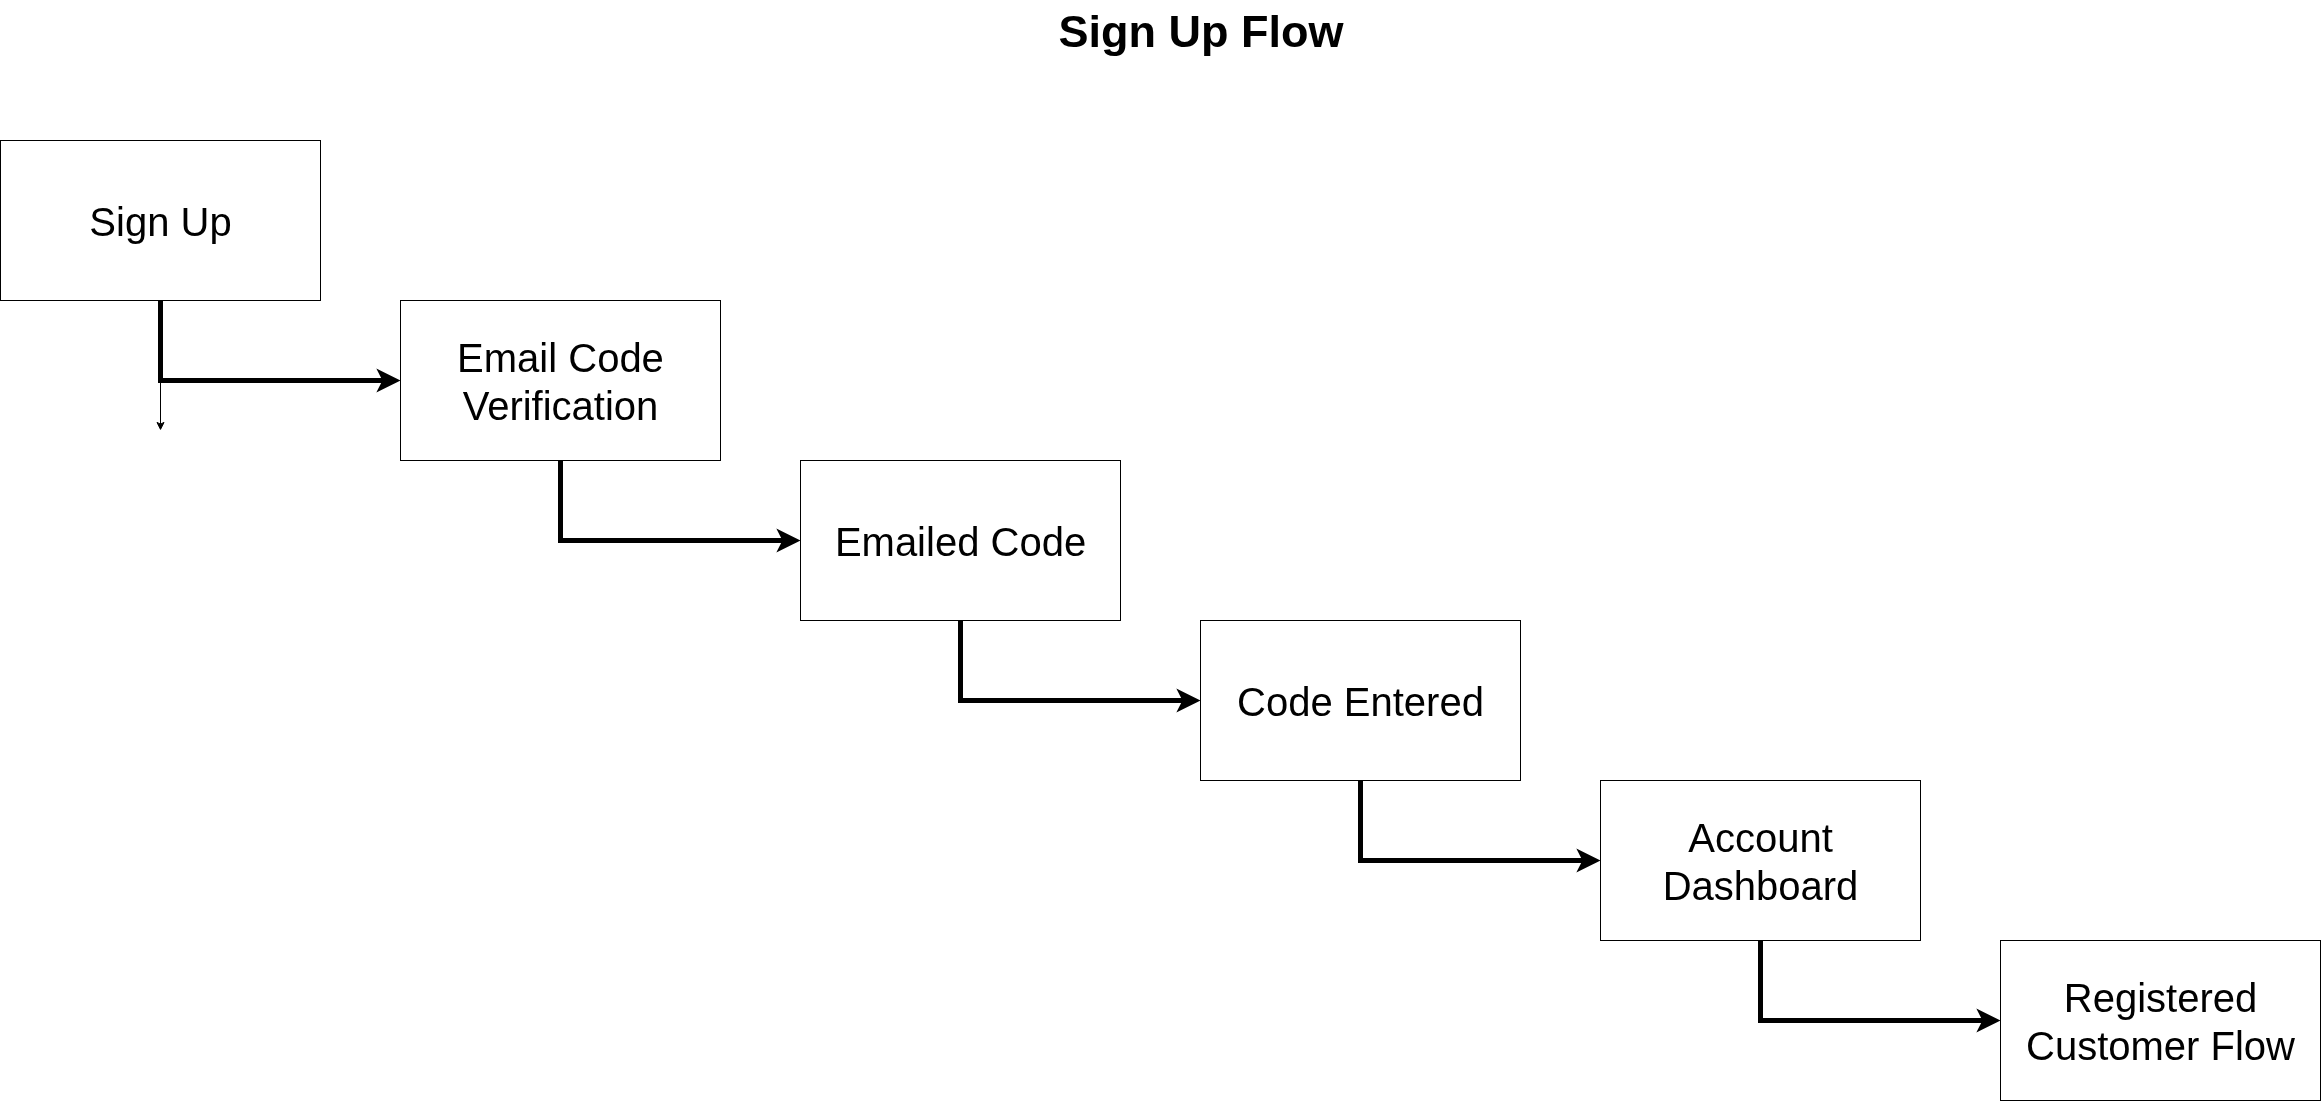

The diagram above was exported from draw.io. Its source (the exported page's mxGraphModel, read from the mxfile embedded in the PNG):
<mxGraphModel dx="5165" dy="2843" grid="1" gridSize="20" guides="1" tooltips="1" connect="1" arrows="1" fold="1" page="1" pageScale="1" pageWidth="3500" pageHeight="1750" background="#ffffff" math="0" shadow="0">
  <root>
    <mxCell id="F-nvJ583A894lTuD12Je-0" />
    <mxCell id="F-nvJ583A894lTuD12Je-1" parent="F-nvJ583A894lTuD12Je-0" />
    <mxCell id="F-nvJ583A894lTuD12Je-2" value="" style="edgeStyle=orthogonalEdgeStyle;rounded=0;orthogonalLoop=1;jettySize=auto;html=1;" edge="1" parent="F-nvJ583A894lTuD12Je-1" source="F-nvJ583A894lTuD12Je-3">
      <mxGeometry relative="1" as="geometry">
        <mxPoint x="720" y="610" as="targetPoint" />
      </mxGeometry>
    </mxCell>
    <mxCell id="F-nvJ583A894lTuD12Je-3" value="Sign Up" style="html=1;whiteSpace=wrap;fontSize=40;" vertex="1" parent="F-nvJ583A894lTuD12Je-1">
      <mxGeometry x="560" y="320" width="320" height="160" as="geometry" />
    </mxCell>
    <mxCell id="F-nvJ583A894lTuD12Je-4" value="Email Code Verification" style="html=1;whiteSpace=wrap;fontSize=40;" vertex="1" parent="F-nvJ583A894lTuD12Je-1">
      <mxGeometry x="960" y="480" width="320" height="160" as="geometry" />
    </mxCell>
    <mxCell id="F-nvJ583A894lTuD12Je-5" value="Emailed Code" style="html=1;whiteSpace=wrap;fontSize=40;" vertex="1" parent="F-nvJ583A894lTuD12Je-1">
      <mxGeometry x="1360" y="640" width="320" height="160" as="geometry" />
    </mxCell>
    <mxCell id="F-nvJ583A894lTuD12Je-7" value="Code Entered" style="html=1;whiteSpace=wrap;fontSize=40;" vertex="1" parent="F-nvJ583A894lTuD12Je-1">
      <mxGeometry x="1760" y="800" width="320" height="160" as="geometry" />
    </mxCell>
    <mxCell id="F-nvJ583A894lTuD12Je-9" value="Account Dashboard" style="html=1;whiteSpace=wrap;fontSize=40;" vertex="1" parent="F-nvJ583A894lTuD12Je-1">
      <mxGeometry x="2160" y="960" width="320" height="160" as="geometry" />
    </mxCell>
    <mxCell id="F-nvJ583A894lTuD12Je-10" value="Registered Customer Flow" style="html=1;whiteSpace=wrap;fontSize=40;" vertex="1" parent="F-nvJ583A894lTuD12Je-1">
      <mxGeometry x="2560" y="1120" width="320" height="160" as="geometry" />
    </mxCell>
    <mxCell id="F-nvJ583A894lTuD12Je-15" value="" style="edgeStyle=segmentEdgeStyle;endArrow=classic;html=1;curved=0;rounded=0;endSize=8;startSize=8;strokeColor=#000000;entryX=0;entryY=0.5;entryDx=0;entryDy=0;exitX=0.5;exitY=1;exitDx=0;exitDy=0;strokeWidth=5;" edge="1" parent="F-nvJ583A894lTuD12Je-1" source="F-nvJ583A894lTuD12Je-3" target="F-nvJ583A894lTuD12Je-4">
      <mxGeometry width="50" height="50" relative="1" as="geometry">
        <mxPoint x="740" y="570" as="sourcePoint" />
        <mxPoint x="790" y="520" as="targetPoint" />
        <Array as="points">
          <mxPoint x="720" y="560" />
        </Array>
      </mxGeometry>
    </mxCell>
    <mxCell id="F-nvJ583A894lTuD12Je-19" value="" style="edgeStyle=segmentEdgeStyle;endArrow=classic;html=1;curved=0;rounded=0;endSize=8;startSize=8;strokeColor=#000000;entryX=0;entryY=0.5;entryDx=0;entryDy=0;exitX=0.5;exitY=1;exitDx=0;exitDy=0;strokeWidth=5;" edge="1" parent="F-nvJ583A894lTuD12Je-1">
      <mxGeometry width="50" height="50" relative="1" as="geometry">
        <mxPoint x="1120" y="640" as="sourcePoint" />
        <mxPoint x="1360" y="720" as="targetPoint" />
        <Array as="points">
          <mxPoint x="1120" y="720" />
        </Array>
      </mxGeometry>
    </mxCell>
    <mxCell id="F-nvJ583A894lTuD12Je-21" value="" style="edgeStyle=segmentEdgeStyle;endArrow=classic;html=1;curved=0;rounded=0;endSize=8;startSize=8;strokeColor=#000000;entryX=0;entryY=0.5;entryDx=0;entryDy=0;exitX=0.5;exitY=1;exitDx=0;exitDy=0;strokeWidth=5;" edge="1" parent="F-nvJ583A894lTuD12Je-1">
      <mxGeometry width="50" height="50" relative="1" as="geometry">
        <mxPoint x="1520" y="800" as="sourcePoint" />
        <mxPoint x="1760" y="880" as="targetPoint" />
        <Array as="points">
          <mxPoint x="1520" y="880" />
        </Array>
      </mxGeometry>
    </mxCell>
    <mxCell id="F-nvJ583A894lTuD12Je-22" value="" style="edgeStyle=segmentEdgeStyle;endArrow=classic;html=1;curved=0;rounded=0;endSize=8;startSize=8;strokeColor=#000000;entryX=0;entryY=0.5;entryDx=0;entryDy=0;exitX=0.5;exitY=1;exitDx=0;exitDy=0;strokeWidth=5;" edge="1" parent="F-nvJ583A894lTuD12Je-1">
      <mxGeometry width="50" height="50" relative="1" as="geometry">
        <mxPoint x="1920" y="960" as="sourcePoint" />
        <mxPoint x="2160" y="1040" as="targetPoint" />
        <Array as="points">
          <mxPoint x="1920" y="1040" />
        </Array>
      </mxGeometry>
    </mxCell>
    <mxCell id="F-nvJ583A894lTuD12Je-26" value="&lt;font style=&quot;font-size: 45px; color: rgb(0, 0, 0);&quot;&gt;Sign Up Flow&lt;/font&gt;" style="text;strokeColor=none;fillColor=none;html=1;fontSize=24;fontStyle=1;verticalAlign=middle;align=center;" vertex="1" parent="F-nvJ583A894lTuD12Je-1">
      <mxGeometry x="1640" y="180" width="240" height="60" as="geometry" />
    </mxCell>
    <mxCell id="78mignQ5CFcIraj7e-30-0" value="" style="edgeStyle=segmentEdgeStyle;endArrow=classic;html=1;curved=0;rounded=0;endSize=8;startSize=8;strokeColor=#000000;entryX=0;entryY=0.5;entryDx=0;entryDy=0;exitX=0.5;exitY=1;exitDx=0;exitDy=0;strokeWidth=5;" edge="1" parent="F-nvJ583A894lTuD12Je-1">
      <mxGeometry width="50" height="50" relative="1" as="geometry">
        <mxPoint x="2320" y="1120" as="sourcePoint" />
        <mxPoint x="2560" y="1200" as="targetPoint" />
        <Array as="points">
          <mxPoint x="2320" y="1200" />
        </Array>
      </mxGeometry>
    </mxCell>
  </root>
</mxGraphModel>